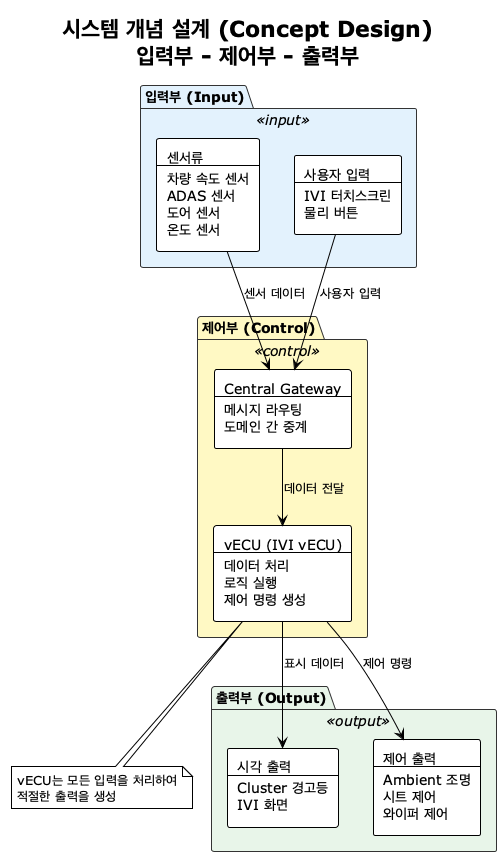

The diagram above was rendered by PlantUML. Its source (embedded in the PNG):
@startuml Concept_Design_Simple
!theme plain

skinparam componentStyle rectangle
skinparam package {
  BackgroundColor<<input>> #E3F2FD
  BackgroundColor<<control>> #FFF9C4
  BackgroundColor<<output>> #E8F5E9
  BorderColor #333333
  FontSize 14
}

title 시스템 개념 설계 (Concept Design)\n입력부 - 제어부 - 출력부

package "입력부 (Input)" <<input>> {
  [센서류\n----\n차량 속도 센서\nADAS 센서\n도어 센서\n온도 센서] as Sensors

  [사용자 입력\n----\nIVI 터치스크린\n물리 버튼] as UserInput
}

package "제어부 (Control)" <<control>> {
  [Central Gateway\n----\n메시지 라우팅\n도메인 간 중계] as GW

  [vECU (IVI vECU)\n----\n데이터 처리\n로직 실행\n제어 명령 생성] as vECU
}

package "출력부 (Output)" <<output>> {
  [시각 출력\n----\nCluster 경고등\nIVI 화면] as Visual

  [제어 출력\n----\nAmbient 조명\n시트 제어\n와이퍼 제어] as ActuatorOut
}

Sensors -down-> GW : 센서 데이터
UserInput -down-> GW : 사용자 입력
GW -down-> vECU : 데이터 전달
vECU -down-> Visual : 표시 데이터
vECU -down-> ActuatorOut : 제어 명령

note bottom of vECU
  vECU는 모든 입력을 처리하여
  적절한 출력을 생성
end note

@enduml